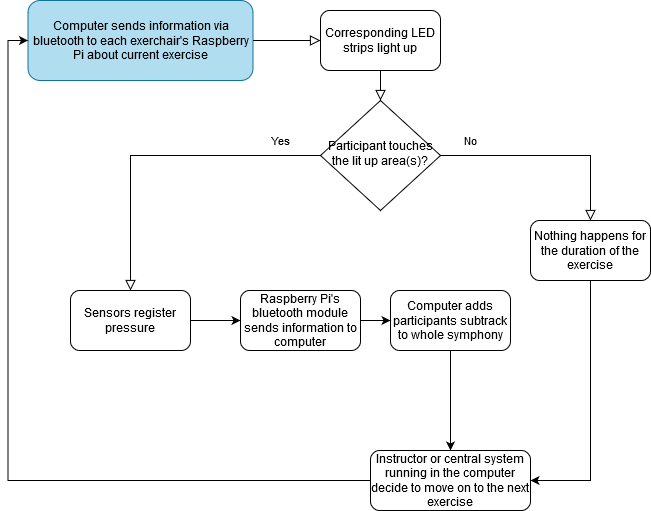

The diagram above was exported from draw.io. Its source (the exported page's mxGraphModel, read from the mxfile embedded in the PNG):
<mxGraphModel dx="782" dy="449" grid="0" gridSize="10" guides="1" tooltips="1" connect="1" arrows="1" fold="1" page="1" pageScale="1" pageWidth="827" pageHeight="1169" background="none" math="0" shadow="0">
  <root>
    <mxCell id="WIyWlLk6GJQsqaUBKTNV-0" />
    <mxCell id="WIyWlLk6GJQsqaUBKTNV-1" parent="WIyWlLk6GJQsqaUBKTNV-0" />
    <mxCell id="WIyWlLk6GJQsqaUBKTNV-2" value="" style="rounded=0;html=1;jettySize=auto;orthogonalLoop=1;fontSize=11;endArrow=block;endFill=0;endSize=8;strokeWidth=1;shadow=0;labelBackgroundColor=none;edgeStyle=orthogonalEdgeStyle;entryX=0.5;entryY=0;entryDx=0;entryDy=0;" parent="WIyWlLk6GJQsqaUBKTNV-1" source="Dx-5Tn77_G7-uysXGQyn-0" target="WIyWlLk6GJQsqaUBKTNV-10" edge="1">
      <mxGeometry relative="1" as="geometry">
        <mxPoint x="150" y="170" as="targetPoint" />
      </mxGeometry>
    </mxCell>
    <mxCell id="WIyWlLk6GJQsqaUBKTNV-3" value="Computer sends information via bluetooth to each exerchair's Raspberry Pi about current exercise" style="rounded=1;whiteSpace=wrap;html=1;fontSize=12;glass=0;strokeWidth=1;shadow=0;fillColor=#b1ddf0;strokeColor=#10739e;" parent="WIyWlLk6GJQsqaUBKTNV-1" vertex="1">
      <mxGeometry x="107.5" y="40" width="225" height="80" as="geometry" />
    </mxCell>
    <mxCell id="WIyWlLk6GJQsqaUBKTNV-8" value="No" style="rounded=0;html=1;jettySize=auto;orthogonalLoop=1;fontSize=11;endArrow=block;endFill=0;endSize=8;strokeWidth=1;shadow=0;labelBackgroundColor=none;edgeStyle=orthogonalEdgeStyle;" parent="WIyWlLk6GJQsqaUBKTNV-1" source="WIyWlLk6GJQsqaUBKTNV-10" target="WIyWlLk6GJQsqaUBKTNV-11" edge="1">
      <mxGeometry x="-0.7209" y="15" relative="1" as="geometry">
        <mxPoint as="offset" />
      </mxGeometry>
    </mxCell>
    <mxCell id="WIyWlLk6GJQsqaUBKTNV-9" value="Yes" style="edgeStyle=orthogonalEdgeStyle;rounded=0;html=1;jettySize=auto;orthogonalLoop=1;fontSize=11;endArrow=block;endFill=0;endSize=8;strokeWidth=1;shadow=0;labelBackgroundColor=none;" parent="WIyWlLk6GJQsqaUBKTNV-1" source="WIyWlLk6GJQsqaUBKTNV-10" target="WIyWlLk6GJQsqaUBKTNV-12" edge="1">
      <mxGeometry x="-0.7538" y="-15" relative="1" as="geometry">
        <mxPoint as="offset" />
      </mxGeometry>
    </mxCell>
    <mxCell id="WIyWlLk6GJQsqaUBKTNV-10" value="Participant touches the lit up area(s)?" style="rhombus;whiteSpace=wrap;html=1;shadow=0;fontFamily=Helvetica;fontSize=12;align=center;strokeWidth=1;spacing=6;spacingTop=-4;" parent="WIyWlLk6GJQsqaUBKTNV-1" vertex="1">
      <mxGeometry x="400" y="140" width="120" height="110" as="geometry" />
    </mxCell>
    <mxCell id="Dx-5Tn77_G7-uysXGQyn-10" value="" style="edgeStyle=orthogonalEdgeStyle;rounded=0;orthogonalLoop=1;jettySize=auto;html=1;entryX=1;entryY=0.5;entryDx=0;entryDy=0;" edge="1" parent="WIyWlLk6GJQsqaUBKTNV-1" source="WIyWlLk6GJQsqaUBKTNV-11" target="Dx-5Tn77_G7-uysXGQyn-6">
      <mxGeometry relative="1" as="geometry">
        <mxPoint x="360" y="450" as="targetPoint" />
      </mxGeometry>
    </mxCell>
    <mxCell id="WIyWlLk6GJQsqaUBKTNV-11" value="Nothing happens for the duration of the exercise" style="rounded=1;whiteSpace=wrap;html=1;fontSize=12;glass=0;strokeWidth=1;shadow=0;" parent="WIyWlLk6GJQsqaUBKTNV-1" vertex="1">
      <mxGeometry x="610" y="260" width="120" height="60" as="geometry" />
    </mxCell>
    <mxCell id="Dx-5Tn77_G7-uysXGQyn-4" value="" style="edgeStyle=orthogonalEdgeStyle;rounded=0;orthogonalLoop=1;jettySize=auto;html=1;" edge="1" parent="WIyWlLk6GJQsqaUBKTNV-1" source="WIyWlLk6GJQsqaUBKTNV-12" target="Dx-5Tn77_G7-uysXGQyn-3">
      <mxGeometry relative="1" as="geometry" />
    </mxCell>
    <mxCell id="WIyWlLk6GJQsqaUBKTNV-12" value="&lt;div&gt;Sensors register pressure&lt;/div&gt;" style="rounded=1;whiteSpace=wrap;html=1;fontSize=12;glass=0;strokeWidth=1;shadow=0;" parent="WIyWlLk6GJQsqaUBKTNV-1" vertex="1">
      <mxGeometry x="150" y="330" width="120" height="60" as="geometry" />
    </mxCell>
    <mxCell id="Dx-5Tn77_G7-uysXGQyn-0" value="Corresponding LED strips light up" style="rounded=1;whiteSpace=wrap;html=1;" vertex="1" parent="WIyWlLk6GJQsqaUBKTNV-1">
      <mxGeometry x="400" y="50" width="120" height="60" as="geometry" />
    </mxCell>
    <mxCell id="Dx-5Tn77_G7-uysXGQyn-1" value="" style="rounded=0;html=1;jettySize=auto;orthogonalLoop=1;fontSize=11;endArrow=block;endFill=0;endSize=8;strokeWidth=1;shadow=0;labelBackgroundColor=none;edgeStyle=orthogonalEdgeStyle;" edge="1" parent="WIyWlLk6GJQsqaUBKTNV-1" source="WIyWlLk6GJQsqaUBKTNV-3" target="Dx-5Tn77_G7-uysXGQyn-0">
      <mxGeometry relative="1" as="geometry">
        <mxPoint x="220" y="120" as="sourcePoint" />
        <mxPoint x="150" y="170" as="targetPoint" />
      </mxGeometry>
    </mxCell>
    <mxCell id="Dx-5Tn77_G7-uysXGQyn-8" value="" style="edgeStyle=orthogonalEdgeStyle;rounded=0;orthogonalLoop=1;jettySize=auto;html=1;" edge="1" parent="WIyWlLk6GJQsqaUBKTNV-1" source="Dx-5Tn77_G7-uysXGQyn-2" target="Dx-5Tn77_G7-uysXGQyn-6">
      <mxGeometry relative="1" as="geometry" />
    </mxCell>
    <mxCell id="Dx-5Tn77_G7-uysXGQyn-2" value="Computer adds participants subtrack to whole symphony" style="rounded=1;whiteSpace=wrap;html=1;" vertex="1" parent="WIyWlLk6GJQsqaUBKTNV-1">
      <mxGeometry x="470" y="330" width="120" height="60" as="geometry" />
    </mxCell>
    <mxCell id="Dx-5Tn77_G7-uysXGQyn-5" value="" style="edgeStyle=orthogonalEdgeStyle;rounded=0;orthogonalLoop=1;jettySize=auto;html=1;" edge="1" parent="WIyWlLk6GJQsqaUBKTNV-1" source="Dx-5Tn77_G7-uysXGQyn-3" target="Dx-5Tn77_G7-uysXGQyn-2">
      <mxGeometry relative="1" as="geometry" />
    </mxCell>
    <mxCell id="Dx-5Tn77_G7-uysXGQyn-3" value="Raspberry Pi's bluetooth module sends information to computer" style="rounded=1;whiteSpace=wrap;html=1;" vertex="1" parent="WIyWlLk6GJQsqaUBKTNV-1">
      <mxGeometry x="320" y="330" width="120" height="60" as="geometry" />
    </mxCell>
    <mxCell id="Dx-5Tn77_G7-uysXGQyn-13" style="edgeStyle=orthogonalEdgeStyle;rounded=0;orthogonalLoop=1;jettySize=auto;html=1;exitX=0;exitY=0.5;exitDx=0;exitDy=0;entryX=0;entryY=0.5;entryDx=0;entryDy=0;" edge="1" parent="WIyWlLk6GJQsqaUBKTNV-1" source="Dx-5Tn77_G7-uysXGQyn-6" target="WIyWlLk6GJQsqaUBKTNV-3">
      <mxGeometry relative="1" as="geometry" />
    </mxCell>
    <mxCell id="Dx-5Tn77_G7-uysXGQyn-6" value="Instructor or central system running in the computer decide to move on to the next exercise" style="rounded=1;whiteSpace=wrap;html=1;" vertex="1" parent="WIyWlLk6GJQsqaUBKTNV-1">
      <mxGeometry x="450" y="490" width="160" height="60" as="geometry" />
    </mxCell>
  </root>
</mxGraphModel>